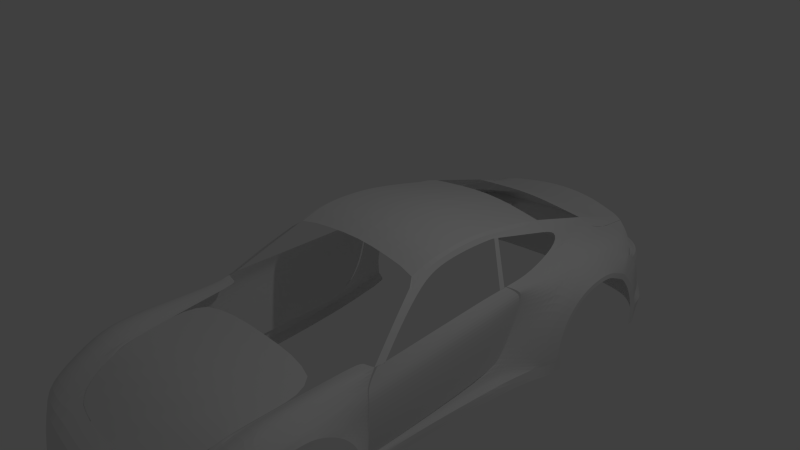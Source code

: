 # Source: model.blend  (saved by Blender 2.70.0; exported with 4.5.12 LTS)
import bpy
from mathutils import Matrix  # noqa: F401  (used for matrix-valued properties, if any)

bpy.ops.wm.read_factory_settings(use_empty=True)
scene = bpy.context.scene
scene.name = 'Scene'

# ---- collections
col_collection_1 = bpy.data.collections.new('Collection 1'); scene.collection.children.link(col_collection_1)

# ---- world
world_world = bpy.data.worlds.new('World'); scene.world = world_world
world_world.color = (0.05088, 0.05088, 0.05088)
world_world.use_sun_shadow = False
world_world.sun_shadow_jitter_overblur = 0.0
world_world.cycles.sampling_method = 'MANUAL'
world_world.cycles.sample_map_resolution = 256

# ---- cameras
cam_camera = bpy.data.cameras.new('Camera')
cam_camera.clip_end = 100.0
cam_camera.lens = 35.0
cam_camera.sensor_width = 32.0
cam_camera.sensor_height = 18.0
cam_camera.ortho_scale = 7.314
cam_camera.dof.focus_distance = 0.0
cam_camera.dof.aperture_fstop = 128.0

# ---- lights
light_lamp = bpy.data.lights.new('Lamp', 'POINT')
light_lamp.transmission_factor = 0.0
light_lamp.cutoff_distance = 30.0
light_lamp.energy = 100.0
light_lamp.shadow_buffer_clip_start = 1.001
light_lamp.shadow_soft_size = 0.1
light_lamp.shadow_maximum_resolution = 0.006
light_lamp.use_absolute_resolution = True
light_lamp.cycles.use_multiple_importance_sampling = False

# ---- meshes
me_plane_002 = bpy.data.meshes.new('Plane.002')
me_plane_002.from_pydata([(0.06697, 4.001, 1.553), (0.02749, 4.344, 1.116), (0.03984, 4.202, 1.357), (0.02256, 4.399, 0.9313), (0.1708, 4.44, 1.007), (0.1834, 4.44, 1.031), (0.1756, 4.033, 1.564), (0.2031, 4.226, 1.408), (0.1461, 3.86, 1.657), (0.1002, 3.817, 1.647), (0.191, 4.368, 1.151), (-0.1041, 4.645, 0.0), (-0.1546, 4.024, 0.9319), (-0.09216, 4.046, 1.134), (-0.3227, 3.558, 0.9544), (-0.09895, 4.616, 0.4637), (-0.01672, 4.415, 1.108), (-0.029, 4.446, 1.055), (-0.1084, 4.032, 1.063), (-0.222, 4.052, 0.0), (-0.3848, 3.586, 0.0), (-0.1969, 4.039, 0.4554), (-0.3655, 3.573, 0.4305), (-0.09088, 4.299, 0.9246), (-0.1595, 4.386, 0.0), (-0.1477, 4.345, 0.4608), (-0.04378, 4.496, 0.9305), (-0.01682, 4.557, 0.0), (0.003103, 4.499, 0.4638), (0.02184, 4.344, 1.11), (-0.03652, 4.412, 1.107), (-0.05132, 4.442, 1.055), (-0.144, 4.638, 0.0), (-0.1237, 4.611, 0.4635), (-0.0668, 4.492, 0.9296), (-0.1887, 3.674, 1.06), (-0.1163, 3.906, 1.141), (-0.158, 3.762, 1.108), (-0.1471, -0.8167, 1.458), (1.024, -0.9961, 1.463), (-0.1994, 1.457, 1.377), (0.9724, 0.8786, 1.451), (0.4463, -1.056, 1.573), (0.002602, -1.025, 1.524), (0.9349, 1.091, 1.461), (0.7203, 1.323, 1.47), (0.4431, 1.471, 1.475), (-0.08624, 1.616, 1.503), (0.7069, -1.037, 1.534), (-0.2176, 2.669, 1.376), (-0.1888, 1.054, 1.377), (-0.07028, 1.14, 1.5), (0.4437, 1.017, 1.505), (0.7179, 0.8988, 1.471), (0.1343, -1.047, 1.589), (0.07882, 1.588, 1.498), (0.08879, 1.115, 1.532), (-0.1994, 1.47, 1.377), (0.9349, 1.103, 1.468), (0.7203, 1.335, 1.459), (0.4431, 1.483, 1.45), (-0.08624, 1.628, 1.503), (0.07882, 1.6, 1.486), (-0.2159, 1.919, 1.377), (0.5727, 2.21, 1.828), (0.5201, 3.75, 1.828), (0.2326, 3.496, 1.828), (0.08176, 3.151, 1.817), (0.08637, 2.746, 1.825), (0.2358, 2.396, 1.828), (0.531, 2.144, 1.828), (0.9479, 2.052, 1.828), (1.166, 2.08, 1.828), (0.3001, 2.435, 1.828), (0.1488, 2.76, 1.828), (0.1488, 3.12, 1.828), (0.3001, 3.445, 1.828), (0.5727, 3.669, 1.828), (0.9127, 2.13, 1.828), (1.168, 2.143, 1.828), (0.909, 3.868, 1.828), (0.9182, 3.765, 1.828), (1.192, 3.865, 1.828), (1.201, 3.762, 1.828), (1.004, 2.135, 1.828), (1.007, 2.059, 1.828), (0.002602, -1.029, 1.514), (-0.1193, -2.384, 1.46), (-0.1595, 1.546, 1.444), (-0.1618, 1.924, 1.437), (0.1343, -1.054, 1.577), (0.9066, -1.231, 1.696), (0.5385, -1.318, 1.696), (0.2432, -1.561, 1.696), (0.07937, -1.913, 1.696), (0.07937, -2.303, 1.696), (0.2432, -2.654, 1.696), (0.5385, -2.898, 1.696), (0.9066, -2.984, 1.696), (1.275, -2.898, 1.696), (0.151, -1.919, 1.696), (0.3038, -1.591, 1.696), (0.5791, -1.364, 1.696), (0.9242, -1.299, 1.696), (1.196, -1.224, 1.696), (0.151, -2.283, 1.696), (0.3038, -2.611, 1.696), (0.5791, -2.837, 1.696), (0.9224, -2.918, 1.696), (1.266, -2.837, 1.696), (1.196, -1.298, 1.696), (0.4465, -1.064, 1.558), (0.7069, -1.044, 1.538), (0.3333, -3.379, 1.46), (0.4048, -2.787, 1.696), (0.5352, -3.464, 1.463), (0.5352, -3.396, 1.565), (0.3333, -3.272, 1.577), (0.3371, -3.398, 0.0), (0.539, -3.839, 0.0), (1.148, -3.463, 1.463), (1.151, -3.924, 0.0), (0.5352, -3.243, 1.649), (0.3333, -3.022, 1.655), (0.5361, -3.632, 1.167), (0.3342, -3.379, 1.164), (1.148, -3.655, 1.167), (0.3333, -3.147, 1.619), (0.5352, -3.329, 1.613), (-0.09506, -2.665, 1.46), (-0.008499, -2.665, 1.168), (-0.1428, -0.8404, 1.441), (-0.1221, -0.8609, 1.241), (0.5356, -3.556, 1.319), (1.148, -3.556, 1.319), (0.3338, -3.379, 1.317), (-0.09462, -2.665, 1.317), (-0.1232, -0.8609, 1.317), (-0.04738, -2.114, 1.189), (-0.1427, -2.114, 1.46), (-0.1422, -2.114, 1.317), (0.3206, -3.379, 0.0), (-0.1439, -1.324, 0.0), (-0.1423, -1.381, 1.446), (-0.1371, -1.381, 1.306), (-0.0952, -1.33, 1.21), (-0.107, -1.33, 1.208), (0.3273, -3.308, 0.8951), (-0.02542, -2.569, 0.0), (-0.005649, -2.567, 1.125), (-0.04075, -2.082, 1.159), (0.335, -3.327, 0.9012), (0.004308, -2.567, 1.132), (0.5368, -3.729, 0.9034), (1.149, -3.784, 0.9034), (-0.007364, -2.112, 1.653), (0.08158, -2.112, 1.701), (0.151, -2.11, 1.696), (0.01007, -2.318, 1.653), (0.04369, -1.507, 1.612), (0.03904, -2.661, 1.653), (-0.1187, -2.073, 0.0), (-0.04175, -2.074, 1.158), (0.154, -2.973, 1.041), (0.1028, -2.974, 0.0), (0.4543, -2.735, 1.696), (0.03711, -2.112, 1.677), (0.04472, -2.31, 1.675), (0.1411, -2.657, 1.675), (1.149, -3.407, 1.565), (1.149, -3.243, 1.649), (1.149, -3.345, 1.613), (0.8784, -3.243, 1.649), (0.03619, -2.667, 1.101), (0.03926, -1.914, 1.656), (0.00821, -1.483, 1.58), (-0.1426, -1.881, 1.456), (-0.1406, -1.881, 1.313), (-0.06254, -1.865, 1.196), (-0.002425, -1.913, 1.63), (0.4031, 3.979, 1.716), (0.05765, 3.659, 1.699), (-0.1434, 3.263, 1.568), (-0.1319, 2.673, 1.58), (0.05414, 2.17, 1.712), (0.4365, 1.898, 1.712), (0.8898, 1.745, 1.712), (0.9089, 4.194, 1.712), (1.016, 1.739, 1.712), (0.1346, -1.532, 1.65), (0.2147, -1.431, 1.651), (0.8166, -1.15, 1.625), (0.5062, -1.229, 1.636), (1.195, -1.119, 1.625), (1.033, -1.228, 1.696), (1.03, -1.298, 1.696), (1.031, -1.132, 1.625), (1.024, -1.004, 1.463), (-0.1484, -0.6977, 1.46), (-0.7557, 0.1408, 1.076), (-0.676, 0.167, 1.164), (-0.401, -0.3095, 1.315), (-0.4508, -0.3913, 1.277), (-0.8708, 0.4709, 1.087), (-0.7891, 0.4891, 1.127), (-0.8929, 0.9963, 1.056), (-0.8094, 0.9999, 1.106), (-0.85, 1.507, 1.023), (-0.7675, 1.493, 1.081), (-0.6226, 2.562, 0.9696), (-0.5141, 2.483, 1.107), (-0.8877, 0.2158, 0.0), (-1.003, 0.546, 0.0), (-1.025, 1.071, 0.0), (-0.982, 1.582, 0.0), (-0.7174, 2.642, 0.0), (-0.2159, 3.259, 1.366), (-0.1028, 2.007, 1.531), (-0.4212, 2.809, 1.114), (-0.334, 2.881, 1.186), (-0.3044, 2.639, 1.239), (-0.2928, 2.655, 1.274), (1.244, 2.08, 1.722), (1.246, 2.143, 1.722), (1.273, -1.224, 1.59), (1.273, -1.298, 1.59), (1.273, -1.119, 1.519), (1.039, 1.037, 1.607), (1.176, 1.037, 1.607), (1.254, 1.037, 1.502), (1.193, -1.005, 1.476), (1.271, -1.005, 1.37), (1.047, -1.005, 1.476), (1.247, 1.74, 1.646), (1.17, 1.74, 1.752), (1.008, 1.097, 1.525), (-0.2036, 1.585, 1.377), (-0.1601, 1.643, 1.442), (0.9557, 1.266, 1.53), (0.7637, 1.44, 1.523), (0.4414, 1.589, 1.517), (0.07251, 1.746, 1.544), (-0.09059, 1.727, 1.51), (1.036, 1.142, 1.623), (0.9967, 1.202, 1.578), (-0.04766, 2.712, 1.701), (0.127, 2.267, 1.771), (0.4797, 1.995, 1.771), (0.912, 4.091, 1.771), (0.4452, 3.9, 1.762), (0.9327, 1.867, 1.771), (1.029, 1.868, 1.771), (-0.05602, 3.229, 1.69), (0.1359, 3.606, 1.771), (1.273, 1.879, 1.681), (1.192, 1.879, 1.792), (-0.1812, 0.7134, 1.392), (-0.1729, 0.3392, 1.408), (-0.1645, -0.03505, 1.424), (-0.1562, -0.4093, 1.441), (0.9818, 0.5369, 1.453), (0.9921, 0.162, 1.456), (1.002, -0.213, 1.458), (1.013, -0.5879, 1.461), (-0.05699, 0.7456, 1.505), (-0.04242, 0.3127, 1.509), (-0.02784, -0.1203, 1.514), (-0.01327, -0.5532, 1.519), (0.7159, 0.5459, 1.482), (0.7137, 0.1586, 1.495), (0.7115, -0.2286, 1.508), (0.7093, -0.6158, 1.52), (0.4442, 0.6391, 1.517), (0.4447, 0.2244, 1.531), (0.4452, -0.1903, 1.544), (0.4458, -0.605, 1.558), (0.09708, 0.7206, 1.542), (0.1062, 0.2883, 1.554), (0.1153, -0.144, 1.565), (0.1244, -0.5763, 1.576), (0.8377, 3.754, 1.828), (0.8202, 3.841, 1.828), (0.8163, 4.133, 1.673), (0.8187, 4.018, 1.729), (0.8857, 4.553, 1.441), (0.7907, 4.475, 1.444), (0.8874, 4.791, 0.0), (0.7794, 4.735, 0.0), (1.188, 4.06, 1.693), (1.184, 3.948, 1.779), (1.158, 4.347, 1.434), (1.16, 4.571, 0.0), (0.3312, 4.359, 1.497), (0.3635, 4.802, 0.0), (0.01182, 4.227, 1.357), (0.2974, 3.553, 1.828), (0.3536, 3.509, 1.828), (0.1142, 3.723, 1.722), (0.195, 3.674, 1.771), (0.1863, 3.2, 1.828), (0.1668, 3.341, 1.823), (0.7843, 4.558, 1.284), (0.8842, 4.631, 1.262), (1.157, 4.422, 1.155), (0.3296, 4.552, 1.276), (0.06317, 4.001, 1.553), (-0.009883, 3.836, 1.567), (-0.04819, 4.046, 1.387), (-0.2235, 3.288, 1.22), (-0.09216, 4.046, 1.139), (-0.3227, 3.558, 0.9544), (0.8864, 4.735, 0.4681), (1.159, 4.514, 0.462), (0.7783, 4.667, 0.4656), (0.3668, 4.749, 0.466), (-0.7367, 1.613, 1.085), (-0.7559, 1.538, 1.083), (-0.2018, 1.425, 1.38), (-0.199, 1.342, 1.378), (-0.01672, 4.415, 1.109), (-0.2174, 3.536, 1.064), (-0.1748, 2.671, 1.478), (-0.1229, 1.587, 1.473), (-0.1797, 3.261, 1.467), (-0.1323, 1.965, 1.484), (-0.1254, 1.685, 1.476), (-0.02904, 3.941, 1.477), (-0.5076, 2.506, 1.108), (-0.6107, 2.579, 0.9518), (-0.712, 2.66, 0.0), (0.3159, 3.914, 1.716), (0.3171, 3.789, 1.771), (0.3344, 3.586, 1.828), (-0.01682, 4.557, 0.0), (0.003103, 4.499, 0.4638), (0.02184, 4.344, 1.116), (-0.03652, 4.412, 1.111), (0.3156, 4.131, 1.621), (0.7995, 4.301, 1.578), (0.2539, 4.34, 1.475), (0.2616, 4.728, 0.4652), (0.2581, 4.768, 0.0), (0.2684, 4.532, 1.25), (0.03604, 4.202, 1.357), (0.02808, 4.227, 1.357), (0.3961, 4.712, 0.4657), (0.3943, 4.763, 0.0), (0.8853, 4.674, 0.9666), (1.158, 4.455, 0.9536), (0.7772, 4.611, 0.9201), (0.3622, 4.682, 0.7501), (0.01525, 4.399, 0.9249), (0.2693, 4.627, 0.9277), (0.3885, 4.643, 0.75), (0.2336, 4.112, 1.603), (0.213, 3.823, 1.722), (0.1777, 4.545, 0.9267), (0.1754, 4.44, 1.004), (0.1879, 4.44, 1.028), (0.1788, 4.033, 1.564), (0.2154, 4.551, 0.9538), (0.2241, 4.308, 1.434), (0.2005, 4.075, 1.571), (0.2068, 4.226, 1.408), (-0.1887, 3.667, 1.064), (-0.1163, 3.906, 1.154), (-0.158, 3.755, 1.112), (0.8128, 4.183, 1.645), (0.3757, 4.036, 1.681), (0.3145, 3.995, 1.68), (0.1474, 3.86, 1.661), (0.2149, 3.913, 1.682), (0.1745, 3.906, 1.659), (0.09704, 3.817, 1.665), (0.432, 4.551, 0.9218), (0.7393, 4.503, 1.073), (0.3892, 4.551, 0.963), (0.776, 4.496, 1.265), (0.756, 4.5, 1.091), (0.6426, 4.259, 1.585), (0.714, 4.465, 1.442), (0.3659, 4.057, 1.669), (0.7055, 4.439, 1.425), (0.6403, 4.253, 1.573), (0.3659, 4.057, 1.655), (0.3145, 3.995, 1.664), (0.2149, 3.913, 1.666), (0.1474, 3.86, 1.675), (0.09704, 3.817, 1.652), (0.3312, 4.127, 1.497), (0.3612, 4.317, 1.272), (0.3156, 3.899, 1.621), (0.432, 4.352, 0.9218), (0.7393, 4.303, 1.073), (0.3793, 4.373, 0.963), (0.776, 4.264, 1.265), (0.756, 4.307, 1.091), (0.7055, 4.208, 1.425), (0.6403, 4.021, 1.573), (0.3659, 3.825, 1.655), (0.3145, 3.763, 1.664), (0.3312, 4.127, 1.497), (0.3612, 4.317, 1.272), (0.3156, 3.899, 1.621), (0.432, 4.352, 0.9218), (0.7393, 4.303, 1.073), (0.3716, 4.373, 0.963), (0.776, 4.264, 1.265), (0.756, 4.307, 1.091), (0.7055, 4.208, 1.425), (0.6403, 4.021, 1.573), (0.3659, 3.825, 1.655), (0.3145, 3.763, 1.664), (0.3617, 4.614, 1.011), (0.2688, 4.58, 1.089), (0.3889, 4.597, 0.8565)], [(198, 318), (351, 335), (403, 391), (400, 412), (399, 411), (398, 410), (409, 397), (395, 407), (408, 396), (393, 405), (404, 392), (394, 406), (390, 402), (401, 389)], [(8, 6, 0, 9), (1, 10, 5, 4, 3), (7, 10, 1, 2), (6, 7, 2, 0), (18, 31, 34, 23, 12), (28, 27, 11, 15), (30, 16, 17, 31), (22, 21, 19, 20), (24, 19, 21, 25), (14, 12, 21, 22), (25, 21, 12, 23), (32, 24, 25, 33), (33, 25, 23, 34), (26, 34, 31, 17), (13, 30, 31, 18), (11, 32, 33, 15), (15, 33, 34, 26), (12, 14, 35, 18), (36, 13, 18, 35, 37), (15, 26, 17, 16, 29, 28), (45, 53, 44), (259, 38, 43, 267), (56, 55, 47, 51), (275, 42, 48, 271), (40, 50, 51, 47), (276, 56, 51, 264), (46, 52, 53, 45), (44, 53, 41), (268, 260, 41, 53), (52, 46, 55, 56), (272, 52, 56, 276), (237, 89, 63, 236), (85, 72, 79, 84), (70, 71, 78, 64), (69, 70, 64, 73), (68, 69, 73, 74), (67, 68, 74, 75), (66, 300, 299, 76), (295, 66, 76, 296), (281, 280, 81, 80), (80, 81, 83, 82), (71, 85, 84, 78), (321, 183, 182, 323), (194, 91, 103, 195), (98, 99, 109, 108), (97, 98, 108, 107), (114, 97, 107, 165), (95, 96, 106, 105), (93, 94, 100, 101), (92, 93, 101, 102), (91, 92, 102, 103), (192, 190, 93, 92), (92, 91, 191, 192), (113, 115, 116, 117), (153, 119, 121, 154), (133, 135, 125, 124), (133, 124, 126, 134), (135, 113, 129, 136), (144, 143, 131, 137), (115, 113, 135, 133), (115, 133, 134, 120), (125, 135, 136, 130), (145, 144, 137, 132), (136, 129, 87, 139, 140), (130, 136, 140, 138), (177, 176, 143, 144), (178, 177, 144, 145), (164, 141, 147, 163), (161, 148, 149, 162), (138, 178, 145, 150), (130, 138, 150, 152), (130, 152, 173), (124, 153, 154, 126), (153, 151, 118, 119), (124, 125, 151, 153), (156, 95, 105, 157), (94, 156, 157, 100), (166, 167, 95, 156), (190, 189, 93), (117, 160, 129, 113), (168, 167, 158, 160), (142, 161, 162, 146), (148, 164, 163, 149), (96, 114, 165, 106), (97, 114, 123, 122), (155, 158, 167, 166), (96, 95, 167, 168), (168, 160, 117, 127), (168, 127, 123, 96), (96, 123, 114), (116, 115, 120, 169), (97, 122, 172, 98), (98, 172, 170, 99), (128, 116, 169, 171), (127, 128, 122, 123), (129, 160, 158, 87), (139, 87, 158, 155), (125, 130, 173, 151), (94, 93, 189), (156, 94, 174, 166), (176, 179, 175, 143), (140, 139, 176, 177), (138, 140, 177, 178), (139, 155, 179, 176), (155, 166, 174, 179), (159, 175, 179, 174), (86, 175, 159), (143, 175, 86, 131), (245, 183, 184, 246), (283, 248, 187, 282), (250, 186, 188, 251), (247, 185, 186, 250), (247, 70, 69, 246), (245, 252, 182, 183), (252, 253, 181, 182), (240, 60, 59, 239), (239, 59, 58, 238), (241, 62, 60, 240), (174, 94, 189, 159), (90, 86, 159, 189, 190), (111, 90, 190, 192), (192, 191, 112, 111), (194, 196, 191, 91), (104, 194, 195, 110), (104, 193, 196, 194), (191, 196, 197, 112), (201, 200, 199, 202), (198, 201, 202, 131), (200, 204, 203, 199), (204, 206, 205, 203), (206, 208, 207, 205), (208, 316, 315, 210, 209, 207), (209, 215, 214, 207), (207, 214, 213, 205), (205, 213, 212, 203), (203, 212, 211, 199), (325, 242, 217, 324), (241, 184, 217, 242), (183, 217, 184), (218, 220, 219), (63, 89, 49, 221), (193, 104, 224, 226), (104, 110, 225, 224), (79, 72, 222, 223), (254, 222, 72, 255), (231, 229, 228, 230), (226, 231, 230, 193), (228, 227, 232, 230), (196, 193, 230, 232), (117, 116, 128, 127), (122, 128, 171, 170, 172), (229, 233, 234, 228), (228, 234, 188, 243, 227), (255, 251, 188, 234), (244, 235, 227, 243), (188, 238, 244, 243), (227, 235, 197, 232), (58, 197, 235), (196, 232, 197), (88, 237, 236, 57), (185, 240, 239, 186), (186, 239, 238, 188), (184, 241, 240, 185), (322, 61, 242, 325), (62, 241, 242, 61), (238, 58, 235, 244), (68, 245, 246, 69), (281, 80, 248, 283), (71, 250, 251, 85), (70, 247, 250, 71), (185, 247, 246, 184), (68, 67, 252, 245), (300, 66, 253), (295, 332, 331, 298), (233, 254, 255, 234), (72, 85, 251, 255), (50, 256, 264, 51), (256, 257, 265, 264), (257, 258, 266, 265), (258, 259, 267, 266), (52, 272, 268, 53), (272, 273, 269, 268), (273, 274, 270, 269), (274, 275, 271, 270), (54, 279, 267, 43), (279, 278, 266, 267), (278, 277, 265, 266), (277, 276, 264, 265), (48, 39, 263, 271), (271, 263, 262, 270), (270, 262, 261, 269), (269, 261, 260, 268), (42, 275, 279, 54), (275, 274, 278, 279), (274, 273, 277, 278), (273, 272, 276, 277), (65, 77, 280, 281), (249, 283, 282, 180), (65, 281, 283, 249), (282, 187, 284, 285, 338, 367), (349, 347, 311, 313), (302, 284, 290, 303), (284, 187, 288, 290), (187, 248, 289, 288), (82, 289, 248, 80), (353, 345, 314, 350), (332, 295, 296), (297, 298, 355), (66, 295, 298, 253), (300, 67, 75, 299), (181, 253, 297), (67, 300, 253, 252), (285, 284, 302, 301), (347, 302, 303, 348), (306, 305, 326), (323, 182, 306, 326), (297, 373, 305, 306, 181), (182, 181, 306), (216, 308, 221, 49), (313, 311, 286, 287), (345, 346, 293, 314), (286, 311, 312, 291), (315, 316, 318, 317), (321, 324, 217, 183), (307, 309, 365, 308, 216), (221, 308, 320, 219), (219, 320, 310, 218), (328, 327, 218, 310), (221, 220, 63), (308, 365, 366, 364, 320), (310, 320, 364), (220, 221, 219), (49, 321, 323, 216), (237, 325, 324, 89), (88, 322, 325, 237), (216, 323, 326, 307), (49, 89, 324, 321), (209, 328, 329, 215), (209, 210, 327, 328), (331, 249, 180, 330), (332, 65, 249, 331), (65, 332, 296, 77), (340, 341, 333, 334), (352, 340, 334, 351, 356), (307, 294, 336, 309), (381, 379, 383, 384), (314, 293, 341, 340), (350, 314, 340, 352), (292, 304, 342, 339), (336, 294, 344, 319), (294, 305, 344), (337, 292, 339, 354), (335, 319, 344, 343), (343, 344, 305), (307, 326, 294), (294, 326, 305), (313, 287, 346, 345), (349, 313, 345, 353), (301, 302, 347, 349), (349, 353, 374, 375), (311, 347, 348, 312), (413, 350, 352, 414), (384, 385, 369, 381), (351, 357, 356), (358, 360, 356, 357), (352, 356, 360), (352, 360, 361, 339, 342, 414), (358, 363, 361, 360), (354, 339, 361, 362), (331, 330, 355, 298), (359, 362, 361, 363), (370, 372, 362, 359), (180, 282, 367, 368), (330, 180, 368, 369), (369, 371, 355, 330), (253, 298, 297), (385, 386, 371, 369), (297, 355, 387, 373), (413, 304, 376, 415), (353, 415, 376, 374), (301, 349, 378, 377), (349, 375, 378), (380, 379, 338, 285), (369, 368, 381), (368, 367, 338, 379, 381), (355, 371, 387), (285, 301, 380), (379, 380, 382, 383), (382, 380, 301, 377), (386, 370, 387, 371), (373, 387, 370, 388), (362, 372, 386, 354), (372, 370, 386), (354, 386, 385, 337), (337, 385, 400, 391), (385, 384, 399, 400), (384, 383, 398, 399), (382, 377, 395, 397), (378, 375, 393, 396), (377, 378, 396, 395), (374, 376, 394, 392), (376, 304, 390, 394), (375, 374, 392, 393), (383, 382, 397, 398), (292, 337, 391, 389), (304, 292, 389, 390), (304, 413, 414, 342), (350, 413, 415, 353)])
_k = {(6, 7): 1.0, (1, 3): 1.0, (1, 2): 1.0, (0, 2): 1.0, (3, 4): 1.0, (4, 5): 1.0, (7, 10): 1.0, (6, 8): 1.0, (0, 9): 1.0, (8, 9): 1.0, (5, 10): 1.0, (11, 15): 1.0, (13, 36): 1.0, (16, 17): 1.0, (12, 14): 1.0, (17, 26): 1.0, (16, 30): 1.0, (13, 18): 1.0, (14, 22): 1.0, (12, 23): 1.0, (15, 26): 1.0, (27, 28): 1.0, (13, 30): 1.0, (23, 34): 1.0, (31, 34): 1.0, (30, 31): 1.0, (32, 33): 1.0, (33, 34): 1.0, (16, 29): 1.0, (18, 35): 1.0, (14, 35): 1.0, (36, 37): 1.0, (35, 37): 1.0, (28, 29): 1.0, (38, 259): 1.0, (39, 48): 1.0, (39, 263): 1.0, (40, 47): 1.0, (38, 43): 1.0, (42, 54): 1.0, (41, 44): 1.0, (44, 45): 1.0, (45, 46): 1.0, (46, 55): 1.0, (42, 48): 1.0, (90, 111): 1.0, (57, 88): 1.0, (40, 50): 1.0, (43, 54): 1.0, (47, 55): 1.0, (58, 59): 1.0, (59, 60): 1.0, (60, 62): 1.0, (61, 62): 1.0, (57, 236): 1.0, (78, 84): 1.0, (65, 332): 1.0, (66, 300): 1.0, (67, 68): 1.0, (70, 71): 1.0, (71, 85): 1.0, (64, 73): 1.0, (73, 74): 1.0, (74, 75): 1.0, (76, 299): 1.0, (77, 296): 1.0, (64, 78): 1.0, (72, 79): 1.0, (65, 281): 1.0, (81, 280): 1.0, (82, 83): 1.0, (80, 82): 1.0, (81, 83): 1.0, (79, 84): 1.0, (72, 85): 1.0, (69, 70): 1.0, (68, 69): 1.0, (61, 322): 1.0, (86, 90): 1.0, (91, 92): 1.0, (92, 93): 1.0, (93, 94): 1.0, (95, 96): 1.0, (96, 114): 1.0, (97, 98): 1.0, (98, 99): 1.0, (105, 106): 1.0, (100, 157): 1.0, (100, 101): 1.0, (101, 102): 1.0, (102, 103): 1.0, (104, 194): 1.0, (106, 165): 1.0, (107, 108): 1.0, (108, 109): 1.0, (110, 195): 1.0, (99, 109): 1.0, (111, 112): 1.0, (97, 114): 1.0, (105, 157): 1.0, (94, 156): 1.0, (95, 156): 1.0, (107, 165): 1.0, (99, 170): 1.0, (86, 131): 1.0, (80, 248): 1.0, (188, 251): 1.0, (91, 194): 1.0, (103, 195): 1.0, (112, 197): 1.0, (196, 197): 1.0, (131, 198): 1.0, (198, 201): 1.0, (199, 202): 1.0, (131, 202): 1.0, (199, 203): 0.57647, (203, 205): 0.57647, (205, 207): 0.57647, (208, 316): 1.0, (207, 209): 0.57647, (222, 223): 1.0, (224, 225): 1.0, (224, 226): 1.0, (104, 224): 1.0, (110, 225): 1.0, (222, 254): 1.0, (72, 255): 1.0, (193, 230): 1.0, (226, 231): 1.0, (228, 230): 1.0, (229, 231): 1.0, (227, 232): 1.0, (229, 233): 1.0, (228, 234): 1.0, (227, 243): 1.0, (188, 243): 1.0, (63, 236): 1.0, (187, 248): 1.0, (85, 251): 1.0, (233, 254): 1.0, (234, 255): 1.0, (50, 256): 1.0, (256, 257): 1.0, (257, 258): 1.0, (258, 259): 1.0, (41, 260): 1.0, (260, 261): 1.0, (261, 262): 1.0, (262, 263): 1.0, (77, 280): 1.0, (80, 281): 1.0, (282, 283): 1.0, (281, 283): 1.0, (282, 367): 1.0, (187, 284): 1.0, (286, 311): 1.0, (292, 304): 1.0, (66, 295): 1.0, (76, 296): 1.0, (75, 299): 1.0, (67, 300): 1.0, (287, 313): 1.0, (284, 302): 1.0, (293, 314): 1.0, (297, 373): 1.0, (209, 328): 1.0, (309, 365): 1.0, (302, 347): 1.0, (301, 349): 1.0, (304, 413): 1.0, (210, 315): 1.0, (315, 316): 1.0, (317, 318): 1.0, (315, 317): 1.0, (316, 318): 1.0, (198, 318): 1.0, (319, 336): 1.0, (310, 320): 1.0, (88, 322): 1.0, (310, 328): 1.0, (328, 329): 1.0, (295, 332): 1.0, (330, 331): 1.0, (331, 332): 1.0, (330, 369): 1.0, (333, 334): 1.0, (335, 351): 1.0, (335, 343): 1.0, (309, 336): 1.0, (319, 335): 1.0, (294, 336): 1.0, (292, 337): 1.0, (285, 338): 1.0, (382, 383): 1.0, (340, 341): 1.0, (342, 414): 1.0, (339, 342): 1.0, (294, 305): 1.0, (319, 344): 1.0, (305, 344): 1.0, (305, 343): 1.0, (311, 347): 1.0, (313, 349): 1.0, (314, 350): 1.0, (334, 351): 1.0, (340, 352): 1.0, (351, 356): 1.0, (349, 353): 0.6, (339, 354): 1.0, (355, 371): 1.0, (356, 360): 1.0, (360, 361): 1.0, (361, 362): 1.0, (310, 364): 1.0, (365, 366): 1.0, (364, 366): 1.0, (338, 367): 1.0, (385, 386): 1.0, (362, 372): 1.0, (370, 372): 1.0, (369, 371): 1.0, (305, 373): 1.0, (373, 387): 1.0, (374, 375): 1.0, (374, 376): 1.0, (377, 378): 1.0, (375, 378): 1.0, (285, 301): 1.0, (379, 380): 1.0, (369, 381): 1.0, (379, 381): 1.0, (371, 387): 1.0, (301, 380): 1.0, (377, 382): 1.0, (383, 384): 1.0, (384, 385): 1.0, (370, 386): 1.0, (370, 388): 1.0, (354, 386): 1.0, (337, 385): 1.0, (389, 390): 1.0, (389, 391): 1.0, (397, 398): 1.0, (392, 393): 1.0, (390, 394): 1.0, (392, 394): 1.0, (395, 396): 1.0, (393, 396): 1.0, (395, 397): 1.0, (398, 399): 1.0, (399, 400): 1.0, (391, 400): 1.0, (350, 413): 1.0, (352, 414): 1.0}
me_plane_002.attributes.new('crease_edge', 'FLOAT', 'EDGE').data.foreach_set('value', [_k.get((min(e.vertices), max(e.vertices)), 0.0) for e in me_plane_002.edges])
me_plane_002.use_remesh_preserve_volume = False
me_plane_002.use_remesh_preserve_attributes = False
me_plane_002.use_mirror_vertex_groups = False
me_plane_002.update()

# ---- objects
ob_plane_000 = bpy.data.objects.new('Plane.000', me_plane_002)
ob_lamp = bpy.data.objects.new('Lamp', light_lamp)
ob_camera = bpy.data.objects.new('Camera', cam_camera)

# ---- transforms, parenting, visibility, modifiers, constraints
ob_plane_000.location = (-1.167e-16, -0.4469, -0.5256)
ob_plane_000.rotation_euler = (0.0, 1.571, 0.0)
ob_plane_000.lineart.crease_threshold = 0.0
_m = ob_plane_000.modifiers.new('Mirror', 'MIRROR')
_m.use_axis = (False, False, True)
_m.use_clip = True
_m = ob_plane_000.modifiers.new('Subsurf', 'SUBSURF')
_m.uv_smooth = 'PRESERVE_CORNERS'
_m.quality = 2
_m.levels = 2
_m.show_only_control_edges = False
ob_lamp.location = (4.076, 1.005, 5.904)
ob_lamp.rotation_euler = (0.6503, 0.05522, 1.866)
ob_lamp.lock_rotations_4d = False
ob_lamp.empty_display_type = 'ARROWS'
ob_lamp.color = (0.0, 0.0, 0.0, 0.0)
ob_lamp.lineart.crease_threshold = 0.0
ob_camera.location = (7.481, -6.508, 5.344)
ob_camera.rotation_euler = (1.109, 0.01082, 0.8149)
ob_camera.lock_rotations_4d = False
ob_camera.empty_display_type = 'ARROWS'
ob_camera.color = (0.0, 0.0, 0.0, 0.0)
ob_camera.display_type = 'WIRE'
ob_camera.lineart.crease_threshold = 0.0

# ---- collection membership
col_collection_1.objects.link(ob_plane_000)
col_collection_1.objects.link(ob_lamp)
col_collection_1.objects.link(ob_camera)

# ---- scene / render settings (as saved in the file)
scene.camera = ob_camera
scene.frame_start = 1; scene.frame_end = 250; scene.frame_set(4)
scene.render.engine = 'BLENDER_EEVEE_NEXT'
scene.render.resolution_percentage = 50
scene.render.dither_intensity = 0.0
scene.cycles.use_denoising = False
scene.cycles.samples = 10
scene.cycles.sampling_pattern = 'TABULATED_SOBOL'
scene.cycles.light_sampling_threshold = 0.0
scene.cycles.use_adaptive_sampling = False
scene.cycles.use_light_tree = False
scene.cycles.blur_glossy = 0.0
scene.cycles.volume_bounces = 1
scene.cycles.pixel_filter_type = 'GAUSSIAN'
scene.cycles.sample_clamp_indirect = 0.0
scene.view_settings.view_transform = 'Standard'
bpy.context.view_layer.update()
